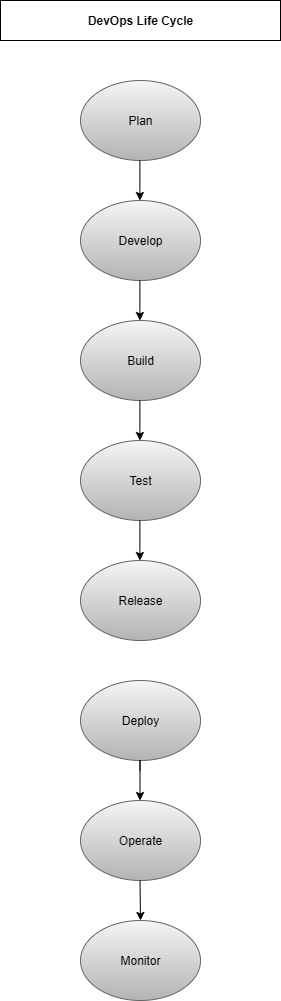

The diagram above was exported from draw.io. Its source (the exported page's mxGraphModel, read from the mxfile embedded in the PNG):
<mxGraphModel dx="1068" dy="2734" grid="1" gridSize="10" guides="1" tooltips="1" connect="1" arrows="1" fold="1" page="1" pageScale="1" pageWidth="850" pageHeight="1100" math="0" shadow="0">
  <root>
    <mxCell id="0" />
    <mxCell id="1" parent="0" />
    <mxCell id="zH31IMDfuO7GSZ3LOEuI-1" value="Plan" style="ellipse;whiteSpace=wrap;html=1;fontStyle=0;fillColor=#f5f5f5;strokeColor=#666666;gradientColor=#b3b3b3;" parent="1" vertex="1">
      <mxGeometry x="360" y="-2080" width="120" height="80" as="geometry" />
    </mxCell>
    <mxCell id="Z00Z_1UtJZs1rj9tmlbC-2" value="Develop" style="ellipse;whiteSpace=wrap;html=1;fillColor=#f5f5f5;gradientColor=#b3b3b3;strokeColor=#666666;" vertex="1" parent="1">
      <mxGeometry x="360" y="-1960" width="120" height="80" as="geometry" />
    </mxCell>
    <mxCell id="Z00Z_1UtJZs1rj9tmlbC-3" value="Build" style="ellipse;whiteSpace=wrap;html=1;fillColor=#f5f5f5;gradientColor=#b3b3b3;strokeColor=#666666;" vertex="1" parent="1">
      <mxGeometry x="360" y="-1840" width="120" height="80" as="geometry" />
    </mxCell>
    <mxCell id="Z00Z_1UtJZs1rj9tmlbC-4" value="Test" style="ellipse;whiteSpace=wrap;html=1;fillColor=#f5f5f5;gradientColor=#b3b3b3;strokeColor=#666666;" vertex="1" parent="1">
      <mxGeometry x="360" y="-1720" width="120" height="80" as="geometry" />
    </mxCell>
    <mxCell id="Z00Z_1UtJZs1rj9tmlbC-9" value="" style="endArrow=classic;html=1;rounded=0;" edge="1" parent="1">
      <mxGeometry width="50" height="50" relative="1" as="geometry">
        <mxPoint x="419.38" y="-2000" as="sourcePoint" />
        <mxPoint x="419.38" y="-1960" as="targetPoint" />
      </mxGeometry>
    </mxCell>
    <mxCell id="Z00Z_1UtJZs1rj9tmlbC-10" value="" style="endArrow=classic;html=1;rounded=0;" edge="1" parent="1">
      <mxGeometry width="50" height="50" relative="1" as="geometry">
        <mxPoint x="419.38" y="-1880" as="sourcePoint" />
        <mxPoint x="419.38" y="-1840" as="targetPoint" />
      </mxGeometry>
    </mxCell>
    <mxCell id="Z00Z_1UtJZs1rj9tmlbC-11" value="" style="endArrow=classic;html=1;rounded=0;" edge="1" parent="1">
      <mxGeometry width="50" height="50" relative="1" as="geometry">
        <mxPoint x="419.38" y="-1760" as="sourcePoint" />
        <mxPoint x="419.38" y="-1720" as="targetPoint" />
        <Array as="points">
          <mxPoint x="419.38" y="-1760" />
        </Array>
      </mxGeometry>
    </mxCell>
    <mxCell id="Z00Z_1UtJZs1rj9tmlbC-12" value="" style="endArrow=classic;html=1;rounded=0;" edge="1" parent="1">
      <mxGeometry width="50" height="50" relative="1" as="geometry">
        <mxPoint x="419.38" y="-1640" as="sourcePoint" />
        <mxPoint x="419.38" y="-1600" as="targetPoint" />
      </mxGeometry>
    </mxCell>
    <mxCell id="Z00Z_1UtJZs1rj9tmlbC-13" value="Release" style="ellipse;whiteSpace=wrap;html=1;fillColor=#f5f5f5;gradientColor=#b3b3b3;strokeColor=#666666;" vertex="1" parent="1">
      <mxGeometry x="360" y="-1600" width="120" height="80" as="geometry" />
    </mxCell>
    <mxCell id="Z00Z_1UtJZs1rj9tmlbC-15" value="Deploy" style="ellipse;whiteSpace=wrap;html=1;fillColor=#f5f5f5;gradientColor=#b3b3b3;strokeColor=#666666;" vertex="1" parent="1">
      <mxGeometry x="360" y="-1480" width="120" height="80" as="geometry" />
    </mxCell>
    <mxCell id="Z00Z_1UtJZs1rj9tmlbC-16" value="" style="endArrow=classic;html=1;rounded=0;" edge="1" parent="1">
      <mxGeometry width="50" height="50" relative="1" as="geometry">
        <mxPoint x="419.5" y="-1390" as="sourcePoint" />
        <mxPoint x="419.5" y="-1360" as="targetPoint" />
        <Array as="points">
          <mxPoint x="419.5" y="-1400" />
        </Array>
      </mxGeometry>
    </mxCell>
    <mxCell id="Z00Z_1UtJZs1rj9tmlbC-17" value="Operate" style="ellipse;whiteSpace=wrap;html=1;fillColor=#f5f5f5;gradientColor=#b3b3b3;strokeColor=#666666;" vertex="1" parent="1">
      <mxGeometry x="360" y="-1360" width="120" height="80" as="geometry" />
    </mxCell>
    <mxCell id="Z00Z_1UtJZs1rj9tmlbC-18" value="" style="endArrow=classic;html=1;rounded=0;" edge="1" parent="1">
      <mxGeometry width="50" height="50" relative="1" as="geometry">
        <mxPoint x="419.5" y="-1280" as="sourcePoint" />
        <mxPoint x="420" y="-1240" as="targetPoint" />
      </mxGeometry>
    </mxCell>
    <mxCell id="Z00Z_1UtJZs1rj9tmlbC-19" value="Monitor" style="ellipse;whiteSpace=wrap;html=1;fillColor=#f5f5f5;gradientColor=#b3b3b3;strokeColor=#666666;" vertex="1" parent="1">
      <mxGeometry x="360" y="-1240" width="120" height="80" as="geometry" />
    </mxCell>
    <mxCell id="Z00Z_1UtJZs1rj9tmlbC-21" value="DevOps Life Cycle" style="whiteSpace=wrap;html=1;fontStyle=1" vertex="1" parent="1">
      <mxGeometry x="280" y="-2160" width="280" height="40" as="geometry" />
    </mxCell>
  </root>
</mxGraphModel>